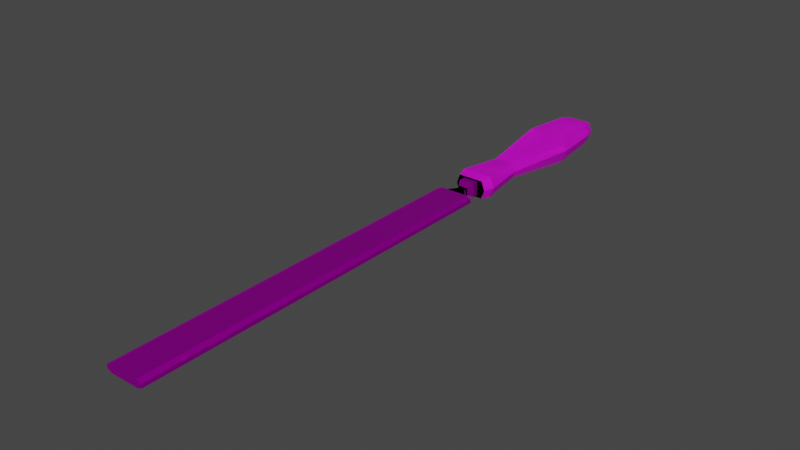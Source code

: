 # Source: file.blend  (saved by Blender 3.1.7; exported with 4.5.12 LTS)
import bpy
from mathutils import Matrix  # noqa: F401  (used for matrix-valued properties, if any)

bpy.ops.wm.read_factory_settings(use_empty=True)
scene = bpy.context.scene
scene.name = 'Scene'

# ---- images (referenced by path relative to the original .blend; pixels are not part of the script)
import os
ASSET_DIR = os.environ.get("B2B_ASSET_DIR", "")  # directory of the original .blend (textures are referenced by path, not embedded)
HERE = os.path.dirname(os.path.abspath(__file__))  # packed textures are extracted next to this script under _unpacked/

def load_image(name, relpath, width, height, colorspace="sRGB"):
    """Load a texture the original file referenced (path relative to the .blend, or extracted next to this script)."""
    p = next((c for c in (os.path.join(HERE, relpath), os.path.join(ASSET_DIR, relpath)) if relpath and os.path.exists(c)), "")
    if p:
        img = bpy.data.images.load(p, check_existing=True)
        img.name = name
    else:  # same state as the original file: an image datablock whose file is absent (Cycles renders it pink)
        img = bpy.data.images.new(name, width, height)
        img.source = "FILE"
        img.filepath = "//" + (relpath or name)
    img.colorspace_settings.name = colorspace
    return img
img_filetexture_png = load_image('fileTexture.png', 'fileTexture.png', 1024, 1024, 'sRGB')
img_filetexture1_png = load_image('fileTexture1.png', 'fileTexture1.png', 1024, 1024, 'sRGB')

# ---- materials (node trees are filled in below, after node groups)
mat_filemat = bpy.data.materials.new('fileMat')
mat_filemat.alpha_threshold = 0.0
mat_filemat.use_transparent_shadow = False
mat_filemat.line_color = (0.0, 0.0, 0.0, 1.0)
mat_filemat1 = bpy.data.materials.new('fileMat1')
mat_filemat1.use_transparent_shadow = False

# ---- node groups
ng_auto_smooth = bpy.data.node_groups.new('Auto Smooth', 'GeometryNodeTree')
_s = ng_auto_smooth.interface.new_socket(name='Geometry', in_out='OUTPUT', socket_type='NodeSocketGeometry')
_s = ng_auto_smooth.interface.new_socket(name='Geometry', in_out='INPUT', socket_type='NodeSocketGeometry')
_s = ng_auto_smooth.interface.new_socket(name='Angle', in_out='INPUT', socket_type='NodeSocketFloat')
_s.subtype = 'ANGLE'
_s.min_value = 0.0
_s.max_value = 3.142
ng_auto_smooth.is_modifier = True
_N = ng_auto_smooth.nodes; _L = ng_auto_smooth.links
n0 = _N.new('NodeGroupOutput'); n0.name = 'Group Output'; n0.location = (480, -100)
n1 = _N.new('NodeGroupInput'); n1.name = 'Group Input'; n1.location = (-420, -300)
n2 = _N.new('NodeGroupInput'); n2.name = 'Group Input.001'; n2.location = (-60, -100)
n3 = _N.new('GeometryNodeSetShadeSmooth'); n3.name = 'Set Shade Smooth'; n3.location = (120, -100)
n3.domain = 'EDGE'
n4 = _N.new('GeometryNodeSetShadeSmooth'); n4.name = 'Set Shade Smooth.001'; n4.location = (300, -100)
n5 = _N.new('GeometryNodeInputMeshEdgeAngle'); n5.name = 'Edge Angle'; n5.location = (-420, -220)
n6 = _N.new('GeometryNodeInputEdgeSmooth'); n6.name = 'Is Edge Smooth'; n6.location = (-60, -160)
n7 = _N.new('GeometryNodeInputShadeSmooth'); n7.name = 'Is Face Smooth'; n7.location = (-240, -340)
n8 = _N.new('FunctionNodeBooleanMath'); n8.name = 'Boolean Math'; n8.location = (-60, -220)
n9 = _N.new('FunctionNodeCompare'); n9.name = 'Compare'; n9.location = (-240, -180)
n9.operation = 'LESS_EQUAL'
_L.new(n5.outputs[0], n9.inputs[0])
_L.new(n4.outputs[0], n0.inputs[0])
_L.new(n1.outputs[1], n9.inputs[1])
_L.new(n9.outputs[0], n8.inputs[0])
_L.new(n7.outputs[0], n8.inputs[1])
_L.new(n2.outputs[0], n3.inputs[0])
_L.new(n6.outputs[0], n3.inputs[1])
_L.new(n3.outputs[0], n4.inputs[0])
_L.new(n8.outputs[0], n3.inputs[2])
n0.is_active_output = True

# ---- material node trees
mat_filemat.use_nodes = True; mat_filemat.node_tree.nodes.clear()
_N = mat_filemat.node_tree.nodes; _L = mat_filemat.node_tree.links
n0 = _N.new('ShaderNodeOutputMaterial'); n0.name = 'Material Output'; n0.location = (300, 300)
n1 = _N.new('ShaderNodeBsdfPrincipled'); n1.name = 'Principled BSDF'; n1.location = (10, 300)
n1.distribution = 'GGX'
n1.subsurface_method = 'RANDOM_WALK_SKIN'
n1.inputs[2].default_value = 0.7543
n1.inputs[3].default_value = 1.45
n1.inputs[27].default_value = (0.0, 0.0, 0.0, 1.0)
n1.inputs[28].default_value = 1.0
n2 = _N.new('ShaderNodeTexImage'); n2.name = 'Image Texture'; n2.location = (-280, 280)
n2.image = img_filetexture_png
n2.interpolation = 'Closest'
_L.new(n1.outputs[0], n0.inputs[0])
_L.new(n2.outputs[0], n1.inputs[0])
n0.is_active_output = True
mat_filemat1.use_nodes = True; mat_filemat1.node_tree.nodes.clear()
_N = mat_filemat1.node_tree.nodes; _L = mat_filemat1.node_tree.links
n0 = _N.new('ShaderNodeBsdfPrincipled'); n0.name = 'Principled BSDF'; n0.location = (10, 300)
n0.distribution = 'GGX'
n0.subsurface_method = 'RANDOM_WALK_SKIN'
n0.inputs[1].default_value = 1.0
n0.inputs[2].default_value = 0.563
n0.inputs[3].default_value = 1.45
n0.inputs[27].default_value = (0.0, 0.0, 0.0, 1.0)
n0.inputs[28].default_value = 1.0
n1 = _N.new('ShaderNodeOutputMaterial'); n1.name = 'Material Output'; n1.location = (300, 300)
n2 = _N.new('ShaderNodeTexImage'); n2.name = 'Image Texture'; n2.location = (-280, 280)
n2.image = img_filetexture1_png
n2.interpolation = 'Closest'
_L.new(n0.outputs[0], n1.inputs[0])
_L.new(n2.outputs[0], n0.inputs[0])
n1.is_active_output = True

# ---- world
world_world = bpy.data.worlds.new('World'); scene.world = world_world
world_world.use_nodes = True; world_world.node_tree.nodes.clear()
_N = world_world.node_tree.nodes; _L = world_world.node_tree.links
n0 = _N.new('ShaderNodeOutputWorld'); n0.name = 'World Output'; n0.location = (300, 300)
n1 = _N.new('ShaderNodeBackground'); n1.name = 'Background'; n1.location = (10, 300)
n1.inputs[0].default_value = (0.05088, 0.05088, 0.05088, 1.0)
_L.new(n1.outputs[0], n0.inputs[0])
n0.is_active_output = True
world_world.color = (0.05088, 0.05088, 0.05088)
world_world.use_sun_shadow = False
world_world.sun_shadow_jitter_overblur = 0.0

# ---- meshes
me_cube_001 = bpy.data.meshes.new('Cube.001')
me_cube_001.from_pydata([(-0.005988, 0.1, -0.001416), (-0.005988, 0.1, 0.001416), (0.005988, 0.1, -0.001416), (0.005988, 0.1, 0.001416), (-0.007476, -0.09561, -0.0021), (-0.007476, -0.09561, 0.0021), (0.007476, -0.09561, -0.0021), (0.007476, -0.09561, 0.0021), (-0.007476, 0.1, 0.0021), (-0.007476, 0.1, -0.0021), (0.007476, 0.1, -0.0021), (0.007476, 0.1, 0.0021), (-0.004065, 0.1131, 0.003654), (-0.004065, 0.1131, -0.003654), (0.004065, 0.1131, -0.003654), (0.004065, 0.1131, 0.003654), (-0.006538, 0.1131, 0.004574), (-0.006538, 0.1131, -0.004574), (0.006538, 0.1131, -0.004574), (0.006538, 0.1131, 0.004574), (-0.004534, 0.212, 0.002884), (-0.004534, 0.212, -0.002884), (0.004534, 0.212, -0.002884), (0.004534, 0.212, 0.002884), (-0.008306, 0.1131, 0.0), (0.008306, 0.1131, 0.0), (-0.005899, 0.212, 0.0), (0.005899, 0.212, 0.0), (-0.007802, 0.1184, -0.005459), (-0.007802, 0.2068, -0.005459), (0.007802, 0.2068, -0.005459), (0.007802, 0.1184, -0.005459), (0.007802, 0.1184, 0.005459), (0.007802, 0.2068, 0.005459), (-0.007802, 0.2068, 0.005459), (-0.007802, 0.1184, 0.005459), (0.009913, 0.1184, -6.217e-18), (0.009913, 0.2068, -6.217e-18), (-0.009913, 0.1184, -6.217e-18), (-0.009913, 0.2068, -6.217e-18), (-0.002241, 0.1049, -0.001416), (0.002241, 0.1049, -0.001416), (0.002241, 0.1049, 0.001416), (-0.002241, 0.1049, 0.001416), (-0.009845, -0.09561, 0.001056), (-0.009845, 0.1, 0.001056), (-0.009845, 0.1, -0.001056), (0.009845, 0.1, 0.001056), (0.009845, 0.1, -0.001056), (0.009845, -0.09561, -0.001056), (-0.009845, -0.09561, -0.001056), (0.009845, -0.09561, 0.001056), (-0.001908, 0.107, -0.001416), (0.001908, 0.107, 0.001416), (0.001908, 0.107, -0.001416), (-0.001908, 0.107, 0.001416), (-0.004118, 0.11, -0.003449), (0.004118, 0.11, 0.003449), (0.004118, 0.11, -0.003449), (-0.004118, 0.11, 0.003449), (0.002597, 0.107, -0.001926), (-0.002597, 0.107, 0.001926), (-0.002597, 0.107, -0.001926), (0.002597, 0.107, 0.001926), (-0.005301, 0.1415, -0.003708), (0.005301, 0.1415, -0.003708), (0.005301, 0.1415, 0.003708), (-0.005301, 0.1415, 0.003708), (0.006735, 0.1415, -4.863e-18), (-0.006735, 0.1415, -4.863e-18), (-0.009725, 0.1804, -0.006804), (0.009725, 0.1804, 0.006804), (0.01236, 0.1804, -8.07e-18), (-0.01236, 0.1804, -8.07e-18), (0.009725, 0.1804, -0.006804), (-0.009725, 0.1804, 0.006804), (-0.008306, 0.212, 0.0), (-0.006538, 0.212, -0.004574), (0.006538, 0.212, -0.004574), (-0.006538, 0.212, 0.004574), (0.006538, 0.212, 0.004574), (0.008306, 0.212, 0.0), (-0.005899, 0.2143, 0.0), (-0.004534, 0.2143, -0.002884), (0.004534, 0.2143, -0.002884), (-0.004534, 0.2143, 0.002884), (0.004534, 0.2143, 0.002884), (0.005899, 0.2143, 0.0)], [], [(6, 10, 48, 49), (58, 56, 13, 14), (11, 8, 5, 7), (9, 10, 6, 4), (11, 7, 51, 47), (0, 2, 10, 9), (3, 1, 8, 11), (1, 0, 9, 46, 45, 8), (15, 14, 18, 25, 19), (59, 57, 15, 12), (56, 59, 12, 13), (57, 58, 14, 15), (30, 29, 77, 78), (14, 13, 17, 18), (12, 15, 19, 16), (13, 12, 16, 24, 17), (34, 33, 80, 79), (39, 34, 79, 76), (37, 30, 78, 81), (33, 37, 81, 80), (29, 39, 76, 77), (17, 24, 38, 28), (70, 73, 39, 29), (19, 25, 36, 32), (71, 72, 37, 33), (25, 18, 31, 36), (72, 74, 30, 37), (24, 16, 35, 38), (73, 75, 34, 39), (16, 19, 32, 35), (75, 71, 33, 34), (18, 17, 28, 31), (74, 70, 29, 30), (3, 2, 41, 42), (0, 1, 43, 40), (1, 3, 42, 43), (2, 0, 40, 41), (50, 44, 45, 46), (48, 47, 51, 49), (9, 4, 50, 46), (2, 3, 11, 47, 48, 10), (5, 8, 45, 44), (42, 41, 54, 53), (40, 43, 55, 52), (43, 42, 53, 55), (41, 40, 52, 54), (63, 60, 58, 57), (62, 61, 59, 56), (61, 63, 57, 59), (60, 62, 56, 58), (54, 52, 62, 60), (55, 53, 63, 61), (52, 55, 61, 62), (53, 54, 60, 63), (31, 28, 64, 65), (35, 32, 66, 67), (38, 35, 67, 69), (36, 31, 65, 68), (32, 36, 68, 66), (28, 38, 69, 64), (65, 64, 70, 74), (67, 66, 71, 75), (69, 67, 75, 73), (68, 65, 74, 72), (66, 68, 72, 71), (64, 69, 73, 70), (26, 20, 85, 82), (26, 21, 77, 76), (21, 22, 78, 77), (23, 20, 79, 80), (22, 27, 81, 78), (20, 26, 76, 79), (27, 23, 80, 81), (82, 85, 86, 87, 84, 83), (20, 23, 86, 85), (21, 26, 82, 83), (23, 27, 87, 86), (27, 22, 84, 87), (22, 21, 83, 84), (7, 5, 44, 50, 4, 6, 49, 51)])
me_cube_001.polygons.foreach_set('material_index', [1, 1, 1, 1, 1, 1, 1, 1, 0, 1, 1, 1, 0, 0, 0, 0, 0, 0, 0, 0, 0, 0, 0, 0, 0, 0, 0, 0, 0, 0, 0, 0, 0, 1, 1, 1, 1, 1, 1, 1, 1, 1, 1, 1, 1, 1, 1, 1, 1, 1, 1, 1, 1, 1, 0, 0, 0, 0, 0, 0, 0, 0, 0, 0, 0, 0, 1, 0, 0, 0, 0, 0, 0, 1, 1, 1, 1, 1, 1, 1])
_uv = me_cube_001.uv_layers.new(name='UVMap')
_uv.uv.foreach_set('vector', [0.247, 0.02057, 0.247, 0.9794, 0.2303, 0.9795, 0.2303, 0.02064, 0.3623, 0.2363, 0.3623, 0.2947, 0.3405, 0.2943, 0.3405, 0.2367, 0.1968, 0.9794, 0.1235, 0.9794, 0.1235, 0.02059, 0.1968, 0.02059, 0.0733, 0.9794, 2.349e-07, 0.9794, 0.0, 0.0206, 0.0733, 0.0206, 0.1968, 0.9794, 0.1968, 0.02059, 0.2135, 0.02053, 0.2135, 0.9794, 0.1308, 0.9966, 0.1895, 0.9966, 0.1968, 1.0, 0.1235, 1.0, 0.1895, 0.9828, 0.1308, 0.9828, 0.1235, 0.9794, 0.1968, 0.9794, 0.1308, 0.9828, 0.1308, 0.9966, 0.1235, 1.0, 0.1119, 0.9949, 0.1119, 0.9845, 0.1235, 0.9794, 0.314, 0.125, 0.314, 0.1768, 0.2964, 0.1834, 0.2839, 0.1509, 0.2964, 0.1185, 0.3724, 0.4122, 0.3724, 0.3538, 0.3942, 0.3542, 0.3942, 0.4118, 0.3663, 0.08785, 0.3663, 0.03895, 0.3881, 0.03749, 0.3881, 0.0893, 0.3357, 0.1265, 0.3357, 0.1754, 0.314, 0.1768, 0.314, 0.125, 0.4544, 0.9248, 0.6038, 0.8942, 0.6084, 0.9463, 0.4788, 0.9762, 0.3405, 0.2367, 0.3405, 0.2943, 0.334, 0.3118, 0.334, 0.2191, 0.3942, 0.4118, 0.3942, 0.3542, 0.4007, 0.3367, 0.4007, 0.4294, 0.3881, 0.0893, 0.3881, 0.03749, 0.4056, 0.03097, 0.4181, 0.0634, 0.4056, 0.09582, 0.7073, 0.8884, 0.8447, 0.8944, 0.8371, 0.9434, 0.7099, 0.9402, 0.6558, 0.8891, 0.7073, 0.8884, 0.7099, 0.9402, 0.6591, 0.943, 0.8961, 0.9006, 0.9488, 0.9137, 0.9313, 0.9642, 0.8851, 0.9516, 0.8447, 0.8944, 0.8961, 0.9006, 0.8851, 0.9516, 0.8371, 0.9434, 0.6038, 0.8942, 0.6558, 0.8891, 0.6591, 0.943, 0.6084, 0.9463, 0.6189, 0.02656, 0.6681, 0.02593, 0.6675, 0.07604, 0.6198, 0.07551, 0.5854, 0.6674, 0.6477, 0.6682, 0.6558, 0.8891, 0.6038, 0.8942, 0.8323, 0.02713, 0.8806, 0.02421, 0.884, 0.07518, 0.8356, 0.07535, 0.8582, 0.6713, 0.9215, 0.6703, 0.8961, 0.9006, 0.8447, 0.8944, 0.8806, 0.02421, 0.9284, 0.01961, 0.9371, 0.07244, 0.884, 0.07518, 0.9215, 0.6703, 0.9902, 0.6692, 0.9488, 0.9137, 0.8961, 0.9006, 0.6681, 0.02593, 0.7165, 0.02917, 0.7139, 0.075, 0.6675, 0.07604, 0.6477, 0.6682, 0.7079, 0.6689, 0.7073, 0.8884, 0.6558, 0.8891, 0.7165, 0.02917, 0.8323, 0.02713, 0.8356, 0.07535, 0.7139, 0.075, 0.7079, 0.6689, 0.8582, 0.6713, 0.8447, 0.8944, 0.7073, 0.8884, 0.4963, 0.01847, 0.6189, 0.02656, 0.6198, 0.07551, 0.4812, 0.06766, 0.4131, 0.6621, 0.5854, 0.6674, 0.6038, 0.8942, 0.4544, 0.9248, 0.4234, 0.1409, 0.4234, 0.161, 0.3797, 0.161, 0.3797, 0.1409, 0.2786, 0.07343, 0.2786, 0.05336, 0.3224, 0.05336, 0.3224, 0.07343, 0.2951, 0.4255, 0.2951, 0.3406, 0.33, 0.3671, 0.33, 0.3989, 0.4396, 0.223, 0.4396, 0.3079, 0.4048, 0.2814, 0.4048, 0.2496, 0.09003, 0.02054, 0.1068, 0.02065, 0.1068, 0.9795, 0.09003, 0.9794, 0.2303, 0.9795, 0.2135, 0.9794, 0.2135, 0.02053, 0.2303, 0.02064, 0.0733, 0.9794, 0.0733, 0.0206, 0.09003, 0.02054, 0.09003, 0.9794, 0.1895, 0.9966, 0.1895, 0.9828, 0.1968, 0.9794, 0.2084, 0.9845, 0.2084, 0.9949, 0.1968, 1.0, 0.1235, 0.02059, 0.1235, 0.9794, 0.1068, 0.9795, 0.1068, 0.02065, 0.3797, 0.1409, 0.3797, 0.161, 0.3649, 0.161, 0.3649, 0.1409, 0.3224, 0.07343, 0.3224, 0.05336, 0.3371, 0.05336, 0.3371, 0.07343, 0.33, 0.3989, 0.33, 0.3671, 0.3445, 0.3695, 0.3445, 0.3965, 0.4048, 0.2496, 0.4048, 0.2814, 0.3903, 0.279, 0.3903, 0.252, 0.36, 0.1373, 0.36, 0.1646, 0.3357, 0.1754, 0.3357, 0.1265, 0.342, 0.07705, 0.342, 0.04974, 0.3663, 0.03895, 0.3663, 0.08785, 0.3481, 0.4014, 0.3481, 0.3646, 0.3724, 0.3538, 0.3724, 0.4122, 0.3866, 0.2471, 0.3866, 0.2839, 0.3623, 0.2947, 0.3623, 0.2363, 0.3903, 0.252, 0.3903, 0.279, 0.3866, 0.2839, 0.3866, 0.2471, 0.3445, 0.3965, 0.3445, 0.3695, 0.3481, 0.3646, 0.3481, 0.4014, 0.3371, 0.07343, 0.3371, 0.05336, 0.342, 0.04974, 0.342, 0.07705, 0.3649, 0.1409, 0.3649, 0.161, 0.36, 0.1646, 0.36, 0.1373, 0.4812, 0.06766, 0.6198, 0.07551, 0.6291, 0.295, 0.5187, 0.2933, 0.7139, 0.075, 0.8356, 0.07535, 0.8294, 0.2914, 0.7126, 0.2969, 0.6675, 0.07604, 0.7139, 0.075, 0.7126, 0.2969, 0.6709, 0.2962, 0.884, 0.07518, 0.9371, 0.07244, 0.9101, 0.289, 0.8704, 0.2906, 0.8356, 0.07535, 0.884, 0.07518, 0.8704, 0.2906, 0.8294, 0.2914, 0.6198, 0.07551, 0.6675, 0.07604, 0.6709, 0.2962, 0.6291, 0.295, 0.5187, 0.2933, 0.6291, 0.295, 0.5854, 0.6674, 0.4131, 0.6621, 0.7126, 0.2969, 0.8294, 0.2914, 0.8582, 0.6713, 0.7079, 0.6689, 0.6709, 0.2962, 0.7126, 0.2969, 0.7079, 0.6689, 0.6477, 0.6682, 0.8704, 0.2906, 0.9101, 0.289, 0.9902, 0.6692, 0.9215, 0.6703, 0.8294, 0.2914, 0.8704, 0.2906, 0.9215, 0.6703, 0.8582, 0.6713, 0.6291, 0.295, 0.6709, 0.2962, 0.6477, 0.6682, 0.5854, 0.6674, 0.3338, 0.9059, 0.3033, 0.8962, 0.3194, 0.8829, 0.3339, 0.8893, 0.3338, 0.9059, 0.3614, 0.8962, 0.3755, 0.9152, 0.3338, 0.9283, 0.3614, 0.8962, 0.3614, 0.8218, 0.3755, 0.8094, 0.3755, 0.9152, 0.3033, 0.8218, 0.3033, 0.8962, 0.2892, 0.9152, 0.2892, 0.8094, 0.3614, 0.8218, 0.3328, 0.8117, 0.3328, 0.7879, 0.3755, 0.8094, 0.3033, 0.8962, 0.3338, 0.9059, 0.3338, 0.9283, 0.2892, 0.9152, 0.3328, 0.8117, 0.3033, 0.8218, 0.2892, 0.8094, 0.3328, 0.7879, 0.3338, 0.8889, 0.3194, 0.8829, 0.3196, 0.8365, 0.3329, 0.8297, 0.3472, 0.8365, 0.3471, 0.8829, 0.3033, 0.8962, 0.3033, 0.8218, 0.3196, 0.8365, 0.3194, 0.8829, 0.3614, 0.8962, 0.3338, 0.9059, 0.3339, 0.8893, 0.3471, 0.8829, 0.3033, 0.8218, 0.3328, 0.8117, 0.3328, 0.8293, 0.3196, 0.8365, 0.3328, 0.8117, 0.3614, 0.8218, 0.3471, 0.8365, 0.3328, 0.8293, 0.3614, 0.8218, 0.3614, 0.8962, 0.3471, 0.8829, 0.3472, 0.8365, 0.1968, 0.02059, 0.1235, 0.02059, 0.1119, 0.01547, 0.1119, 0.00512, 0.1235, 0.0, 0.1968, 0.0, 0.2084, 0.00512, 0.2084, 0.01547])
me_cube_001.materials.append(mat_filemat)
me_cube_001.materials.append(mat_filemat1)
me_cube_001.use_remesh_fix_poles = True
me_cube_001.use_remesh_preserve_attributes = False
me_cube_001.update()
me_cube_002 = bpy.data.meshes.new('Cube.002')
me_cube_002.from_pydata([(-0.005988, 0.1, -0.001416), (-0.005988, 0.1, 0.001416), (0.005988, 0.1, -0.001416), (0.005988, 0.1, 0.001416), (-0.004065, 0.1131, 0.003654), (-0.004065, 0.1131, -0.003654), (0.004065, 0.1131, -0.003654), (0.004065, 0.1131, 0.003654), (-0.006538, 0.1131, 0.004574), (-0.006538, 0.1131, -0.004574), (0.006538, 0.1131, -0.004574), (0.006538, 0.1131, 0.004574), (-0.004534, 0.212, 0.002884), (-0.004534, 0.212, -0.002884), (0.004534, 0.212, -0.002884), (0.004534, 0.212, 0.002884), (-0.008306, 0.1131, 0.0), (0.008306, 0.1131, 0.0), (-0.005899, 0.212, 0.0), (0.005899, 0.212, 0.0), (-0.007802, 0.1184, -0.005459), (-0.007802, 0.2068, -0.005459), (0.007802, 0.2068, -0.005459), (0.007802, 0.1184, -0.005459), (0.007802, 0.1184, 0.005459), (0.007802, 0.2068, 0.005459), (-0.007802, 0.2068, 0.005459), (-0.007802, 0.1184, 0.005459), (0.009913, 0.1184, -6.217e-18), (0.009913, 0.2068, -6.217e-18), (-0.009913, 0.1184, -6.217e-18), (-0.009913, 0.2068, -6.217e-18), (-0.002241, 0.1049, -0.001416), (0.002241, 0.1049, -0.001416), (0.002241, 0.1049, 0.001416), (-0.002241, 0.1049, 0.001416), (-0.001908, 0.107, -0.001416), (0.001908, 0.107, 0.001416), (0.001908, 0.107, -0.001416), (-0.001908, 0.107, 0.001416), (-0.004118, 0.11, -0.003449), (0.004118, 0.11, 0.003449), (0.004118, 0.11, -0.003449), (-0.004118, 0.11, 0.003449), (0.002597, 0.107, -0.001926), (-0.002597, 0.107, 0.001926), (-0.002597, 0.107, -0.001926), (0.002597, 0.107, 0.001926), (-0.005301, 0.1415, -0.003708), (0.005301, 0.1415, -0.003708), (0.005301, 0.1415, 0.003708), (-0.005301, 0.1415, 0.003708), (0.006735, 0.1415, -4.863e-18), (-0.006735, 0.1415, -4.863e-18), (-0.009725, 0.1804, -0.006804), (0.009725, 0.1804, 0.006804), (0.01236, 0.1804, -8.07e-18), (-0.01236, 0.1804, -8.07e-18), (0.009725, 0.1804, -0.006804), (-0.009725, 0.1804, 0.006804), (-0.008306, 0.212, 0.0), (-0.006538, 0.212, -0.004574), (0.006538, 0.212, -0.004574), (-0.006538, 0.212, 0.004574), (0.006538, 0.212, 0.004574), (0.008306, 0.212, 0.0), (-0.005899, 0.2143, 0.0), (-0.004534, 0.2143, -0.002884), (0.004534, 0.2143, -0.002884), (-0.004534, 0.2143, 0.002884), (0.004534, 0.2143, 0.002884), (0.005899, 0.2143, 0.0)], [], [(42, 40, 5, 6), (7, 6, 10, 17, 11), (43, 41, 7, 4), (40, 43, 4, 5), (41, 42, 6, 7), (22, 21, 61, 62), (6, 5, 9, 10), (4, 7, 11, 8), (5, 4, 8, 16, 9), (26, 25, 64, 63), (31, 26, 63, 60), (29, 22, 62, 65), (25, 29, 65, 64), (21, 31, 60, 61), (9, 16, 30, 20), (54, 57, 31, 21), (11, 17, 28, 24), (55, 56, 29, 25), (17, 10, 23, 28), (56, 58, 22, 29), (16, 8, 27, 30), (57, 59, 26, 31), (8, 11, 24, 27), (59, 55, 25, 26), (10, 9, 20, 23), (58, 54, 21, 22), (3, 2, 33, 34), (0, 1, 35, 32), (1, 3, 34, 35), (2, 0, 32, 33), (34, 33, 38, 37), (32, 35, 39, 36), (35, 34, 37, 39), (33, 32, 36, 38), (47, 44, 42, 41), (46, 45, 43, 40), (45, 47, 41, 43), (44, 46, 40, 42), (38, 36, 46, 44), (39, 37, 47, 45), (36, 39, 45, 46), (37, 38, 44, 47), (23, 20, 48, 49), (27, 24, 50, 51), (30, 27, 51, 53), (28, 23, 49, 52), (24, 28, 52, 50), (20, 30, 53, 48), (49, 48, 54, 58), (51, 50, 55, 59), (53, 51, 59, 57), (52, 49, 58, 56), (50, 52, 56, 55), (48, 53, 57, 54), (18, 12, 69, 66), (18, 13, 61, 60), (13, 14, 62, 61), (15, 12, 63, 64), (14, 19, 65, 62), (12, 18, 60, 63), (19, 15, 64, 65), (66, 69, 70, 71, 68, 67), (12, 15, 70, 69), (13, 18, 66, 67), (15, 19, 71, 70), (19, 14, 68, 71), (14, 13, 67, 68)])
me_cube_002.polygons.foreach_set('material_index', [1, 0, 1, 1, 1, 0, 0, 0, 0, 0, 0, 0, 0, 0, 0, 0, 0, 0, 0, 0, 0, 0, 0, 0, 0, 0, 1, 1, 1, 1, 1, 1, 1, 1, 1, 1, 1, 1, 1, 1, 1, 1, 0, 0, 0, 0, 0, 0, 0, 0, 0, 0, 0, 0, 1, 0, 0, 0, 0, 0, 0, 1, 1, 1, 1, 1, 1])
_uv = me_cube_002.uv_layers.new(name='UVMap')
_uv.uv.foreach_set('vector', [0.3623, 0.2363, 0.3623, 0.2947, 0.3405, 0.2943, 0.3405, 0.2367, 0.314, 0.125, 0.314, 0.1768, 0.2964, 0.1834, 0.2839, 0.1509, 0.2964, 0.1185, 0.3724, 0.4122, 0.3724, 0.3538, 0.3942, 0.3542, 0.3942, 0.4118, 0.3663, 0.08785, 0.3663, 0.03895, 0.3881, 0.03749, 0.3881, 0.0893, 0.3357, 0.1265, 0.3357, 0.1754, 0.314, 0.1768, 0.314, 0.125, 0.4544, 0.9248, 0.6038, 0.8942, 0.6084, 0.9463, 0.4788, 0.9762, 0.3405, 0.2367, 0.3405, 0.2943, 0.334, 0.3118, 0.334, 0.2191, 0.3942, 0.4118, 0.3942, 0.3542, 0.4007, 0.3367, 0.4007, 0.4294, 0.3881, 0.0893, 0.3881, 0.03749, 0.4056, 0.03097, 0.4181, 0.0634, 0.4056, 0.09582, 0.7073, 0.8884, 0.8447, 0.8944, 0.8371, 0.9434, 0.7099, 0.9402, 0.6558, 0.8891, 0.7073, 0.8884, 0.7099, 0.9402, 0.6591, 0.943, 0.8961, 0.9006, 0.9488, 0.9137, 0.9313, 0.9642, 0.8851, 0.9516, 0.8447, 0.8944, 0.8961, 0.9006, 0.8851, 0.9516, 0.8371, 0.9434, 0.6038, 0.8942, 0.6558, 0.8891, 0.6591, 0.943, 0.6084, 0.9463, 0.6189, 0.02656, 0.6681, 0.02593, 0.6675, 0.07604, 0.6198, 0.07551, 0.5854, 0.6674, 0.6477, 0.6682, 0.6558, 0.8891, 0.6038, 0.8942, 0.8323, 0.02713, 0.8806, 0.02421, 0.884, 0.07518, 0.8356, 0.07535, 0.8582, 0.6713, 0.9215, 0.6703, 0.8961, 0.9006, 0.8447, 0.8944, 0.8806, 0.02421, 0.9284, 0.01961, 0.9371, 0.07244, 0.884, 0.07518, 0.9215, 0.6703, 0.9902, 0.6692, 0.9488, 0.9137, 0.8961, 0.9006, 0.6681, 0.02593, 0.7165, 0.02917, 0.7139, 0.075, 0.6675, 0.07604, 0.6477, 0.6682, 0.7079, 0.6689, 0.7073, 0.8884, 0.6558, 0.8891, 0.7165, 0.02917, 0.8323, 0.02713, 0.8356, 0.07535, 0.7139, 0.075, 0.7079, 0.6689, 0.8582, 0.6713, 0.8447, 0.8944, 0.7073, 0.8884, 0.4963, 0.01847, 0.6189, 0.02656, 0.6198, 0.07551, 0.4812, 0.06766, 0.4131, 0.6621, 0.5854, 0.6674, 0.6038, 0.8942, 0.4544, 0.9248, 0.4234, 0.1409, 0.4234, 0.161, 0.3797, 0.161, 0.3797, 0.1409, 0.2786, 0.07343, 0.2786, 0.05336, 0.3224, 0.05336, 0.3224, 0.07343, 0.2951, 0.4255, 0.2951, 0.3406, 0.33, 0.3671, 0.33, 0.3989, 0.4396, 0.223, 0.4396, 0.3079, 0.4048, 0.2814, 0.4048, 0.2496, 0.3797, 0.1409, 0.3797, 0.161, 0.3649, 0.161, 0.3649, 0.1409, 0.3224, 0.07343, 0.3224, 0.05336, 0.3371, 0.05336, 0.3371, 0.07343, 0.33, 0.3989, 0.33, 0.3671, 0.3445, 0.3695, 0.3445, 0.3965, 0.4048, 0.2496, 0.4048, 0.2814, 0.3903, 0.279, 0.3903, 0.252, 0.36, 0.1373, 0.36, 0.1646, 0.3357, 0.1754, 0.3357, 0.1265, 0.342, 0.07705, 0.342, 0.04974, 0.3663, 0.03895, 0.3663, 0.08785, 0.3481, 0.4014, 0.3481, 0.3646, 0.3724, 0.3538, 0.3724, 0.4122, 0.3866, 0.2471, 0.3866, 0.2839, 0.3623, 0.2947, 0.3623, 0.2363, 0.3903, 0.252, 0.3903, 0.279, 0.3866, 0.2839, 0.3866, 0.2471, 0.3445, 0.3965, 0.3445, 0.3695, 0.3481, 0.3646, 0.3481, 0.4014, 0.3371, 0.07343, 0.3371, 0.05336, 0.342, 0.04974, 0.342, 0.07705, 0.3649, 0.1409, 0.3649, 0.161, 0.36, 0.1646, 0.36, 0.1373, 0.4812, 0.06766, 0.6198, 0.07551, 0.6291, 0.295, 0.5187, 0.2933, 0.7139, 0.075, 0.8356, 0.07535, 0.8294, 0.2914, 0.7126, 0.2969, 0.6675, 0.07604, 0.7139, 0.075, 0.7126, 0.2969, 0.6709, 0.2962, 0.884, 0.07518, 0.9371, 0.07244, 0.9101, 0.289, 0.8704, 0.2906, 0.8356, 0.07535, 0.884, 0.07518, 0.8704, 0.2906, 0.8294, 0.2914, 0.6198, 0.07551, 0.6675, 0.07604, 0.6709, 0.2962, 0.6291, 0.295, 0.5187, 0.2933, 0.6291, 0.295, 0.5854, 0.6674, 0.4131, 0.6621, 0.7126, 0.2969, 0.8294, 0.2914, 0.8582, 0.6713, 0.7079, 0.6689, 0.6709, 0.2962, 0.7126, 0.2969, 0.7079, 0.6689, 0.6477, 0.6682, 0.8704, 0.2906, 0.9101, 0.289, 0.9902, 0.6692, 0.9215, 0.6703, 0.8294, 0.2914, 0.8704, 0.2906, 0.9215, 0.6703, 0.8582, 0.6713, 0.6291, 0.295, 0.6709, 0.2962, 0.6477, 0.6682, 0.5854, 0.6674, 0.3338, 0.9059, 0.3033, 0.8962, 0.3194, 0.8829, 0.3339, 0.8893, 0.3338, 0.9059, 0.3614, 0.8962, 0.3755, 0.9152, 0.3338, 0.9283, 0.3614, 0.8962, 0.3614, 0.8218, 0.3755, 0.8094, 0.3755, 0.9152, 0.3033, 0.8218, 0.3033, 0.8962, 0.2892, 0.9152, 0.2892, 0.8094, 0.3614, 0.8218, 0.3328, 0.8117, 0.3328, 0.7879, 0.3755, 0.8094, 0.3033, 0.8962, 0.3338, 0.9059, 0.3338, 0.9283, 0.2892, 0.9152, 0.3328, 0.8117, 0.3033, 0.8218, 0.2892, 0.8094, 0.3328, 0.7879, 0.3338, 0.8889, 0.3194, 0.8829, 0.3196, 0.8365, 0.3329, 0.8297, 0.3472, 0.8365, 0.3471, 0.8829, 0.3033, 0.8962, 0.3033, 0.8218, 0.3196, 0.8365, 0.3194, 0.8829, 0.3614, 0.8962, 0.3338, 0.9059, 0.3339, 0.8893, 0.3471, 0.8829, 0.3033, 0.8218, 0.3328, 0.8117, 0.3328, 0.8293, 0.3196, 0.8365, 0.3328, 0.8117, 0.3614, 0.8218, 0.3471, 0.8365, 0.3328, 0.8293, 0.3614, 0.8218, 0.3614, 0.8962, 0.3471, 0.8829, 0.3472, 0.8365])
me_cube_002.materials.append(mat_filemat)
me_cube_002.materials.append(mat_filemat1)
me_cube_002.use_remesh_fix_poles = True
me_cube_002.use_remesh_preserve_attributes = False
me_cube_002.update()

# ---- objects
ob_cube = bpy.data.objects.new('Cube', me_cube_001)
ob_cube_001 = bpy.data.objects.new('Cube.001', me_cube_002)

# ---- transforms, parenting, visibility, modifiers, constraints
ob_cube.location = (0.0, 0.0, 0.0)
_m = ob_cube.modifiers.new('Auto Smooth', 'NODES')
_m.node_group = ng_auto_smooth
_gi = [s.identifier for s in ng_auto_smooth.interface.items_tree if s.item_type == 'SOCKET' and s.in_out == 'INPUT']
_m[_gi[1]] = 0.5236  # Angle
ob_cube_001.location = (0.0, 0.0, 0.0)
_m = ob_cube_001.modifiers.new('Auto Smooth', 'NODES')
_m.node_group = ng_auto_smooth
_gi = [s.identifier for s in ng_auto_smooth.interface.items_tree if s.item_type == 'SOCKET' and s.in_out == 'INPUT']
_m[_gi[1]] = 0.5236  # Angle

# ---- collection membership
scene.collection.objects.link(ob_cube)
scene.collection.objects.link(ob_cube_001)

# ---- scene / render settings (as saved in the file)
scene.frame_start = 1; scene.frame_end = 250; scene.frame_set(0)
scene.render.engine = 'BLENDER_EEVEE_NEXT'
scene.cycles.sampling_pattern = 'TABULATED_SOBOL'
scene.cycles.use_light_tree = False
scene.view_settings.view_transform = 'Filmic'
bpy.context.view_layer.update()

# ---- added for rendering (the .blend has no active camera and no usable light): camera, sun
cam_auto = bpy.data.cameras.new('AutoCamera')
cam_auto.lens = 50.0
cam_auto.sensor_width = 36.0
cam_auto.clip_end = 1000.0
ob_auto_camera = bpy.data.objects.new('AutoCamera', cam_auto)
scene.collection.objects.link(ob_auto_camera)
ob_auto_camera.location = (0.287923, -0.286159, 0.230339)
ob_auto_camera.rotation_euler = (1.09748, -7.21219e-08, 0.694738)
scene.camera = ob_auto_camera
light_auto_sun = bpy.data.lights.new('AutoSun', 'SUN')
light_auto_sun.energy = 3.0
light_auto_sun.angle = 0.0523599
ob_auto_sun = bpy.data.objects.new('AutoSun', light_auto_sun)
scene.collection.objects.link(ob_auto_sun)
ob_auto_sun.rotation_euler = (0.872665, 0.174533, 0.523599)
bpy.context.view_layer.update()
